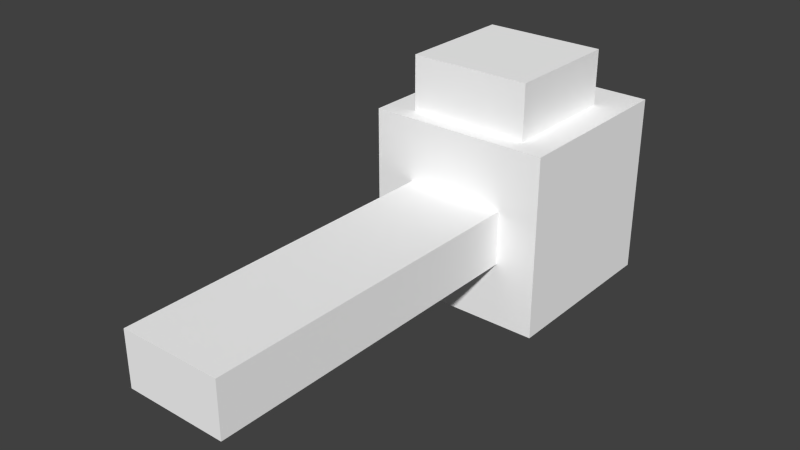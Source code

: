 # Source: HeadCube.blend  (saved by Blender 2.70.0; exported with 4.5.12 LTS)
import bpy
from mathutils import Matrix  # noqa: F401  (used for matrix-valued properties, if any)

bpy.ops.wm.read_factory_settings(use_empty=True)
scene = bpy.context.scene
scene.name = 'Scene'

# ---- collections
col_collection_1 = bpy.data.collections.new('Collection 1'); scene.collection.children.link(col_collection_1)

# ---- materials (node trees are filled in below, after node groups)
mat_sand = bpy.data.materials.new('Sand')
mat_sand.alpha_threshold = 0.0
mat_sand.use_transparent_shadow = False
mat_sand.diffuse_color = (1.0, 1.0, 1.0, 1.0)
mat_sand.roughness = 0.5
mat_sand.line_color = (0.0, 0.0, 0.0, 1.0)

# ---- material node trees

# ---- world
world_world = bpy.data.worlds.new('World'); scene.world = world_world
world_world.color = (0.05088, 0.05088, 0.05088)
world_world.use_sun_shadow = False
world_world.sun_shadow_jitter_overblur = 0.0
world_world.cycles.sampling_method = 'MANUAL'
world_world.cycles.sample_map_resolution = 256

# ---- meshes
me_cube = bpy.data.meshes.new('Cube')
me_cube.from_pydata([(-1.5, 1.5, -1.5), (1.5, 1.5, -1.5), (1.5, -1.5, -1.5), (-1.5, -1.5, -1.5), (-1.5, 1.5, 1.5), (1.5, 1.5, 1.5), (1.5, -1.5, 1.5), (-1.5, -1.5, 1.5), (-1.0, 0.7742, 1.5), (1.0, 0.7742, 1.5), (1.0, -1.218, 1.5), (-1.0, -1.218, 1.5), (-1.0, 0.7742, 2.409), (1.0, 0.7742, 2.409), (1.0, -1.218, 2.409), (-1.0, -1.218, 2.409), (-0.8336, -1.5, -0.4463), (0.8336, -1.5, -0.4463), (0.8336, -7.065, -0.4463), (-0.8336, -7.065, -0.4463), (-0.8336, -1.5, 0.4463), (0.8336, -1.5, 0.4463), (0.8336, -7.065, 0.4463), (-0.8336, -7.065, 0.4463)], [], [(1, 2, 3), (11, 7, 10), (0, 4, 5), (1, 5, 6), (2, 17, 3), (0, 3, 7), (0, 1, 3), (7, 6, 10), (1, 0, 5), (2, 1, 6), (17, 16, 3), (4, 0, 7), (23, 22, 21), (15, 14, 13), (8, 12, 13), (9, 13, 14), (14, 15, 11), (8, 11, 15), (17, 18, 19), (12, 15, 13), (9, 8, 13), (10, 9, 14), (10, 14, 11), (12, 8, 15), (17, 21, 22), (22, 23, 19), (16, 19, 23), (16, 17, 19), (20, 23, 21), (18, 17, 22), (18, 22, 19), (20, 16, 23), (21, 17, 2), (6, 21, 2), (7, 20, 21), (6, 7, 21), (3, 16, 20), (7, 3, 20), (11, 8, 4), (7, 11, 4), (5, 4, 8), (9, 5, 8), (5, 9, 10), (6, 5, 10)])
_uv = me_cube.uv_layers.new(name='UVMap')
_uv.uv.foreach_set('vector', [-0.25, 0.5, -0.25, 0.0, 0.25, 3.874e-07, 0.3333, 0.04694, 0.25, 2.682e-07, 0.6667, 0.04694, 0.75, 4.768e-07, 1.25, 5.662e-07, 1.25, 0.5, 0.25, 0.5, 0.75, 0.5, 0.75, 1.0, 1.25, 1.0, 1.074, 0.8889, 1.25, 0.5, -0.25, 1.0, -0.25, 0.5, 0.25, 0.5, 0.25, 0.5, -0.25, 0.5, 0.25, 3.874e-07, 0.25, 2.682e-07, 0.75, 0.0, 0.6667, 0.04694, 0.75, 0.5, 0.75, 4.768e-07, 1.25, 0.5, 0.25, 1.0, 0.25, 0.5, 0.75, 1.0, 1.074, 0.8889, 1.074, 0.6111, 1.25, 0.5, 0.25, 1.0, -0.25, 1.0, 0.25, 0.5, 0.6907, 1.0, 0.3651, 1.0, 0.3651, 2.384e-07, 1.037, -0.3106, 1.037, 0.06832, 0.6787, 0.06832, 1.201, 0.06832, 1.037, 0.06832, 1.037, -0.3106, 1.382, 1.5, 1.218, 1.5, 1.218, 1.123, 1.201, 0.06832, 1.201, -0.3106, 1.364, -0.3106, -0.08453, 1.5, -0.08453, 1.123, 0.07896, 1.123, 0.0394, 1.0, 0.0394, 0.0, 0.3651, 2.384e-07, 0.6787, -0.3106, 1.037, -0.3106, 0.6787, 0.06832, 1.201, -0.3106, 1.201, 0.06832, 1.037, -0.3106, 1.382, 1.123, 1.382, 1.5, 1.218, 1.123, 1.364, 0.06832, 1.201, 0.06832, 1.364, -0.3106, 0.07896, 1.5, -0.08453, 1.5, 0.07896, 1.123, 0.8651, 1.0, 0.6907, 1.0, 0.6907, 0.0, 0.0394, 1.0, 0.0394, 0.7004, 0.1879, 0.7004, 0.8651, 1.0, 0.8651, 1.788e-07, 1.039, 0.0, 0.3651, 1.0, 0.0394, 1.0, 0.3651, 2.384e-07, 0.6907, 0.0, 0.6907, 1.0, 0.3651, 2.384e-07, 0.8651, 0.0, 0.8651, 1.0, 0.6907, 0.0, 0.1879, 1.0, 0.0394, 1.0, 0.1879, 0.7004, 1.039, 1.0, 0.8651, 1.0, 1.039, 0.0, 0.9256, 0.8889, 1.074, 0.8889, 1.25, 1.0, 0.75, 1.0, 0.9256, 0.8889, 1.25, 1.0, 0.75, 0.5, 0.9256, 0.6111, 0.9256, 0.8889, 0.75, 1.0, 0.75, 0.5, 0.9256, 0.8889, 1.25, 0.5, 1.074, 0.6111, 0.9256, 0.6111, 0.75, 0.5, 1.25, 0.5, 0.9256, 0.6111, 0.3333, 0.04694, 0.3333, 0.379, 0.25, 0.5, 0.25, 2.682e-07, 0.3333, 0.04694, 0.25, 0.5, 0.75, 0.5, 0.25, 0.5, 0.3333, 0.379, 0.6667, 0.379, 0.75, 0.5, 0.3333, 0.379, 0.75, 0.5, 0.6667, 0.379, 0.6667, 0.04694, 0.75, 0.0, 0.75, 0.5, 0.6667, 0.04694])
_ca = me_cube.color_attributes.new('Col', 'BYTE_COLOR', 'CORNER')
_ca.data.foreach_set('color', [1.0, 1.0, 1.0, 1.0, 1.0, 1.0, 1.0, 1.0, 1.0, 1.0, 1.0, 1.0, 0.7454, 0.7454, 0.7454, 1.0, 1.0, 1.0, 1.0, 1.0, 0.7454, 0.7454, 0.7454, 1.0, 1.0, 1.0, 1.0, 1.0, 1.0, 1.0, 1.0, 1.0, 1.0, 1.0, 1.0, 1.0, 1.0, 1.0, 1.0, 1.0, 1.0, 1.0, 1.0, 1.0, 1.0, 1.0, 1.0, 1.0, 1.0, 1.0, 1.0, 1.0, 0.7454, 0.7454, 0.7454, 1.0, 1.0, 1.0, 1.0, 1.0, 1.0, 1.0, 1.0, 1.0, 1.0, 1.0, 1.0, 1.0, 1.0, 1.0, 1.0, 1.0, 1.0, 1.0, 1.0, 1.0, 1.0, 1.0, 1.0, 1.0, 1.0, 1.0, 1.0, 1.0, 1.0, 1.0, 1.0, 1.0, 1.0, 1.0, 1.0, 1.0, 0.7454, 0.7454, 0.7454, 1.0, 1.0, 1.0, 1.0, 1.0, 1.0, 1.0, 1.0, 1.0, 1.0, 1.0, 1.0, 1.0, 1.0, 1.0, 1.0, 1.0, 1.0, 1.0, 1.0, 1.0, 1.0, 1.0, 1.0, 1.0, 0.7454, 0.7454, 0.7454, 1.0, 0.7454, 0.7454, 0.7454, 1.0, 1.0, 1.0, 1.0, 1.0, 1.0, 1.0, 1.0, 1.0, 1.0, 1.0, 1.0, 1.0, 1.0, 1.0, 1.0, 1.0, 1.0, 1.0, 1.0, 1.0, 1.0, 1.0, 1.0, 1.0, 0.7454, 0.7454, 0.7454, 1.0, 1.0, 1.0, 1.0, 1.0, 1.0, 1.0, 1.0, 1.0, 1.0, 1.0, 1.0, 1.0, 0.7454, 0.7454, 0.7454, 1.0, 1.0, 1.0, 1.0, 1.0, 1.0, 1.0, 1.0, 1.0, 0.7454, 0.7454, 0.7454, 1.0, 1.0, 1.0, 1.0, 1.0, 1.0, 1.0, 1.0, 1.0, 1.0, 1.0, 1.0, 1.0, 1.0, 1.0, 1.0, 1.0, 0.7454, 0.7454, 0.7454, 1.0, 0.7454, 0.7454, 0.7454, 1.0, 0.7454, 0.7454, 0.7454, 1.0, 1.0, 1.0, 1.0, 1.0, 0.7454, 0.7454, 0.7454, 1.0, 1.0, 1.0, 1.0, 1.0, 1.0, 1.0, 1.0, 1.0, 1.0, 1.0, 1.0, 1.0, 1.0, 1.0, 1.0, 1.0, 1.0, 1.0, 1.0, 1.0, 0.7454, 0.7454, 0.7454, 1.0, 0.7454, 0.7454, 0.7454, 1.0, 1.0, 1.0, 1.0, 1.0, 0.7454, 0.7454, 0.7454, 1.0, 0.7454, 0.7454, 0.7454, 1.0, 1.0, 1.0, 1.0, 1.0, 0.7454, 0.7454, 0.7454, 1.0, 1.0, 1.0, 1.0, 1.0, 0.7454, 0.7454, 0.7454, 1.0, 1.0, 1.0, 1.0, 1.0, 0.7454, 0.7454, 0.7454, 1.0, 1.0, 1.0, 1.0, 1.0, 0.7454, 0.7454, 0.7454, 1.0, 0.7454, 0.7454, 0.7454, 1.0, 1.0, 1.0, 1.0, 1.0, 1.0, 1.0, 1.0, 1.0, 1.0, 1.0, 1.0, 1.0, 1.0, 1.0, 1.0, 1.0, 0.7454, 0.7454, 0.7454, 1.0, 1.0, 1.0, 1.0, 1.0, 1.0, 1.0, 1.0, 1.0, 0.7454, 0.7454, 0.7454, 1.0, 0.7454, 0.7454, 0.7454, 1.0, 1.0, 1.0, 1.0, 1.0, 0.7454, 0.7454, 0.7454, 1.0, 1.0, 1.0, 1.0, 1.0, 0.7454, 0.7454, 0.7454, 1.0, 1.0, 1.0, 1.0, 1.0, 0.7454, 0.7454, 0.7454, 1.0, 1.0, 1.0, 1.0, 1.0, 1.0, 1.0, 1.0, 1.0, 1.0, 1.0, 1.0, 1.0, 1.0, 1.0, 1.0, 1.0, 0.7454, 0.7454, 0.7454, 1.0, 0.7454, 0.7454, 0.7454, 1.0, 1.0, 1.0, 1.0, 1.0, 0.7454, 0.7454, 0.7454, 1.0, 0.7454, 0.7454, 0.7454, 1.0, 1.0, 1.0, 1.0, 1.0, 1.0, 1.0, 1.0, 1.0, 0.7454, 0.7454, 0.7454, 1.0, 1.0, 1.0, 1.0, 1.0, 1.0, 1.0, 1.0, 1.0, 0.7454, 0.7454, 0.7454, 1.0, 0.7454, 0.7454, 0.7454, 1.0, 1.0, 1.0, 1.0, 1.0, 1.0, 1.0, 1.0, 1.0, 0.7454, 0.7454, 0.7454, 1.0, 1.0, 1.0, 1.0, 1.0, 0.7454, 0.7454, 0.7454, 1.0, 0.7454, 0.7454, 0.7454, 1.0, 1.0, 1.0, 1.0, 1.0, 1.0, 1.0, 1.0, 1.0, 0.7454, 0.7454, 0.7454, 1.0, 0.7454, 0.7454, 0.7454, 1.0, 0.7454, 0.7454, 0.7454, 1.0, 1.0, 1.0, 1.0, 1.0, 1.0, 1.0, 1.0, 1.0, 0.7454, 0.7454, 0.7454, 1.0, 1.0, 1.0, 1.0, 1.0, 1.0, 1.0, 1.0, 1.0, 1.0, 1.0, 1.0, 1.0, 0.7454, 0.7454, 0.7454, 1.0, 0.7454, 0.7454, 0.7454, 1.0, 1.0, 1.0, 1.0, 1.0, 0.7454, 0.7454, 0.7454, 1.0, 1.0, 1.0, 1.0, 1.0, 0.7454, 0.7454, 0.7454, 1.0, 0.7454, 0.7454, 0.7454, 1.0, 1.0, 1.0, 1.0, 1.0, 1.0, 1.0, 1.0, 1.0, 0.7454, 0.7454, 0.7454, 1.0])
me_cube.materials.append(mat_sand)
me_cube.use_remesh_preserve_volume = False
me_cube.use_remesh_preserve_attributes = False
me_cube.use_mirror_vertex_groups = False
me_cube.use_paint_bone_selection = False
me_cube.use_paint_mask = True
me_cube.update()

# ---- objects
ob_cube = bpy.data.objects.new('Cube', me_cube)

# ---- transforms, parenting, visibility, modifiers, constraints
ob_cube.location = (0.0, 0.0, 0.0)
ob_cube.lock_rotations_4d = False
ob_cube.empty_display_type = 'ARROWS'
ob_cube.lineart.crease_threshold = 0.0

# ---- collection membership
col_collection_1.objects.link(ob_cube)

# ---- scene / render settings (as saved in the file)
scene.frame_start = 1; scene.frame_end = 250; scene.frame_set(1)
scene.render.engine = 'BLENDER_EEVEE_NEXT'
scene.render.resolution_percentage = 50
scene.render.fps = 30
scene.render.dither_intensity = 0.0
scene.cycles.use_denoising = False
scene.cycles.samples = 10
scene.cycles.sampling_pattern = 'TABULATED_SOBOL'
scene.cycles.light_sampling_threshold = 0.0
scene.cycles.use_adaptive_sampling = False
scene.cycles.use_light_tree = False
scene.cycles.blur_glossy = 0.0
scene.cycles.volume_bounces = 1
scene.cycles.pixel_filter_type = 'GAUSSIAN'
scene.cycles.sample_clamp_indirect = 0.0
scene.view_settings.view_transform = 'Standard'
bpy.context.view_layer.update()

# ---- added for rendering (the .blend has no active camera and no usable light): camera, sun
cam_auto = bpy.data.cameras.new('AutoCamera')
cam_auto.lens = 50.0
cam_auto.sensor_width = 36.0
cam_auto.clip_end = 1000.0
ob_auto_camera = bpy.data.objects.new('AutoCamera', cam_auto)
scene.collection.objects.link(ob_auto_camera)
ob_auto_camera.location = (9.14229, -13.7532, 7.76827)
ob_auto_camera.rotation_euler = (1.09748, -7.21219e-08, 0.694738)
scene.camera = ob_auto_camera
light_auto_sun = bpy.data.lights.new('AutoSun', 'SUN')
light_auto_sun.energy = 3.0
light_auto_sun.angle = 0.0523599
ob_auto_sun = bpy.data.objects.new('AutoSun', light_auto_sun)
scene.collection.objects.link(ob_auto_sun)
ob_auto_sun.rotation_euler = (0.872665, 0.174533, 0.523599)
bpy.context.view_layer.update()
